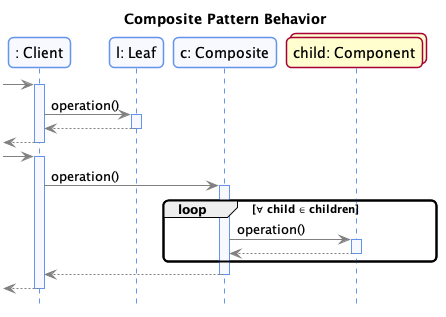

The diagram above was rendered by PlantUML. Its source (embedded in the PNG):
@startuml


skinparam nodesep 75
skinparam ranksep 75
hide empty members

skinparam noteFontSize 10
skinparam noteFontName Courier

skinparam monochrome  false
skinparam shadowing   false
skinparam roundcorner 10
skinparam linetype polyline

skinparam class {
    BackgroundColor GhostWhite
    ArrowColor      Gray
    BorderColor     Black
    fontColor       CornFlowerBlue
}

skinparam state {
    BackgroundColor GhostWhite
    ArrowColor      Gray
    BorderColor     Black
    fontColor       CornFlowerBlue
}

skinparam object {
    BackgroundColor GhostWhite
    ArrowColor      Gray
    BorderColor     Black
}

skinparam package<<Layout>> {
  borderColor         Transparent
  backgroundColor     Transparent
  fontColor           Transparent
  stereotypeFontColor Transparent
}

skinparam sequence {
	ArrowColor                  Gray
  LifeLineBorderColor         CornFlowerBlue
  LifeLineBackgroundColor     GhostWhite
	ParticipantBorderColor      CornFlowerBlue
	ParticipantBackgroundColor  GhostWhite
  ActorBorderColor            CornFlowerBlue
	ActorBackgroundColor        GhostWhite
  BoxBorderColor         CornFlowerBlue
  BoxBackgroundColor         GhostWhite
}

skinparam stereotypeCBackgroundColor CornflowerBlue

hide footbox
hide empty members

skinparam note {
 BackgroundColor GhostWhite
 BorderColor         CornFlowerBlue
}
title Composite Pattern Behavior

participant ": Client" as C
participant "l: Leaf" as L

[-> C:
activate C
C -> L: operation()
activate L
L --> C
deactivate L
[<-- C:
deactivate C

participant "c: Composite" as CO
collections "child: Component" as CH

[-> C:
activate C
C -> CO: operation()
activate CO
loop ∀ child ∈ children
  CO -> CH: operation()
  activate CH
  CH --> CO
  deactivate CH
end
CO --> C
deactivate CO
[<-- C:
deactivate C




@enduml